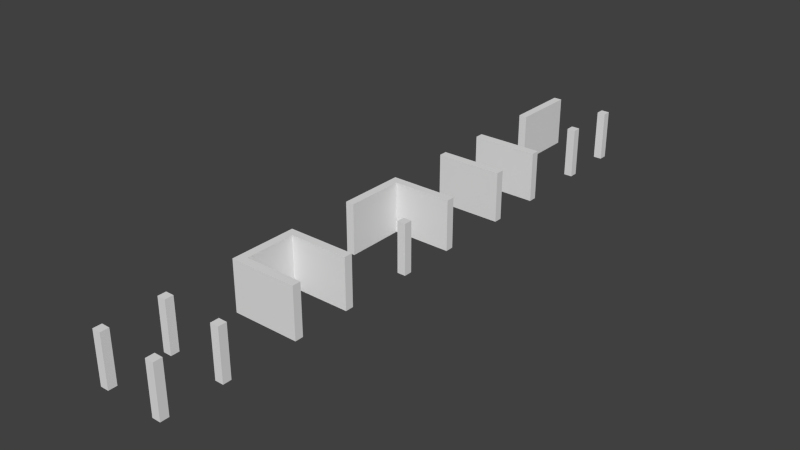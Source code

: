 # Source: steny.blend  (saved by Blender 2.72.0; exported with 4.5.12 LTS)
import bpy
from mathutils import Matrix  # noqa: F401  (used for matrix-valued properties, if any)

bpy.ops.wm.read_factory_settings(use_empty=True)
scene = bpy.context.scene
scene.name = 'Scene'

# ---- collections
col_collection_1 = bpy.data.collections.new('Collection 1'); scene.collection.children.link(col_collection_1)

# ---- materials (node trees are filled in below, after node groups)
mat_stena1 = bpy.data.materials.new('stena1')
mat_stena1.alpha_threshold = 0.0
mat_stena1.use_transparent_shadow = False
mat_stena1.roughness = 0.5

# ---- material node trees

# ---- world
world_world = bpy.data.worlds.new('World'); scene.world = world_world
world_world.color = (0.05088, 0.05088, 0.05088)
world_world.use_sun_shadow = False
world_world.sun_shadow_jitter_overblur = 0.0
world_world.cycles.sampling_method = 'MANUAL'
world_world.cycles.sample_map_resolution = 256

# ---- meshes
me_plane_001 = bpy.data.meshes.new('Plane.001')
me_plane_001.from_pydata([(1.333, -1.0, -4.768e-07), (1.333, -1.0, 2.0), (1.333, 1.0, 0.0), (1.333, 1.0, 2.0), (1.333, -1.333, 2.0), (1.333, 1.333, 0.0), (-1.333, -1.0, -4.768e-07), (-1.333, -1.0, 2.0), (-1.333, 1.0, 0.0), (-1.333, 1.0, 2.0), (-1.333, -1.333, -4.768e-07), (-1.333, -1.333, 2.0), (-1.333, 1.333, 0.0), (-1.0, -1.333, -4.768e-07), (-1.0, -1.333, 2.0), (1.0, -1.333, -4.768e-07), (1.0, -1.333, 2.0), (1.333, -1.333, -4.768e-07), (-1.0, 1.333, 0.0), (-1.0, 1.333, 2.0), (1.0, 1.333, 0.0), (1.0, 1.333, 2.0), (-1.333, 1.333, 2.0), (1.333, 1.333, 2.0), (1.0, -1.0, 2.0), (-1.0, 1.0, 2.0), (1.0, 1.0, 2.0), (-1.0, -1.0, 2.0), (1.0, -1.0, -4.768e-07), (-1.0, 1.0, 0.0), (1.0, 1.0, 0.0), (-1.0, -1.0, -4.768e-07)], [], [(14, 13, 31, 27), (7, 27, 31, 6), (6, 10, 11, 7), (5, 23, 3, 2), (0, 1, 4, 17), (12, 8, 9, 22), (17, 4, 16, 15), (13, 14, 11, 10), (5, 20, 21, 23), (18, 12, 22, 19), (19, 25, 29, 18), (3, 26, 30, 2), (21, 20, 30, 26), (15, 16, 24, 28), (0, 28, 24, 1), (9, 8, 29, 25), (7, 11, 14, 27), (1, 24, 16, 4), (23, 21, 26, 3), (19, 22, 9, 25), (15, 28, 0, 17), (6, 31, 13, 10), (12, 18, 29, 8), (2, 30, 20, 5)])
_uv = me_plane_001.uv_layers.new(name='UVMap')
_uv.uv.foreach_set('vector', [0.4931, 0.0, 0.4931, 1.0, 0.3681, 1.0, 0.3681, 0.0, 0.09597, 0.0, 0.221, 0.0, 0.221, 1.0, 0.09597, 1.0, 0.3681, 1.0, 0.4931, 1.0, 0.4931, 0.0, 0.3681, 0.0, 0.2412, 1.0, 0.2412, 0.0, 0.3662, 0.0, 0.3662, 1.0, 0.3681, 1.0, 0.3681, 0.0, 0.4931, 0.0, 0.4931, 1.0, 0.2412, 1.0, 0.3662, 1.0, 0.3662, 0.0, 0.2412, 0.0, 0.3504, 1.0, 0.3504, 0.0, 0.2254, 0.0, 0.2254, 1.0, 0.221, 1.0, 0.221, 0.0, 0.09597, 0.0, 0.09597, 1.0, 0.3504, 1.0, 0.2254, 1.0, 0.2254, 1.52e-07, 0.3504, 1.52e-07, 0.221, 1.0, 0.09597, 1.0, 0.09597, 1.52e-07, 0.221, 1.52e-07, 0.2412, 0.0, 0.3662, 0.0, 0.3662, 1.0, 0.2412, 1.0, 0.3504, 1.52e-07, 0.2254, 1.52e-07, 0.2254, 1.0, 0.3504, 1.0, 0.2412, 0.0, 0.2412, 1.0, 0.3662, 1.0, 0.3662, 0.0, 0.4931, 1.0, 0.4931, 0.0, 0.3681, 0.0, 0.3681, 1.0, 0.3504, 1.0, 0.2254, 1.0, 0.2254, 0.0, 0.3504, 0.0, 0.09597, 1.52e-07, 0.09597, 1.0, 0.221, 1.0, 0.221, 1.52e-07, 0.0, 0.0, 0.0, 0.0, 0.0, 0.0, 0.0, 0.0, 0.0, 0.0, 0.0, 0.0, 0.0, 0.0, 0.0, 0.0, 0.0, 0.0, 0.0, 0.0, 0.0, 0.0, 0.0, 0.0, 0.0, 0.0, 0.0, 0.0, 0.0, 0.0, 0.0, 0.0, 0.5298, 0.9991, 0.5298, 0.9383, 0.5906, 0.9383, 0.5906, 0.9991, 0.1043, 0.9383, 0.1651, 0.9383, 0.1651, 0.9991, 0.1043, 0.9991, 0.3848, 0.9409, 0.4456, 0.9409, 0.4456, 1.002, 0.3848, 1.002, 0.8711, 1.002, 0.8103, 1.002, 0.8103, 0.9409, 0.8711, 0.9409])
me_plane_001.materials.append(mat_stena1)
me_plane_001.use_remesh_preserve_volume = False
me_plane_001.use_remesh_preserve_attributes = False
me_plane_001.use_mirror_vertex_groups = False
me_plane_001.update()
me_plane_006 = bpy.data.meshes.new('Plane.006')
me_plane_006.from_pydata([(1.333, -1.0, -4.768e-07), (1.333, -1.0, 2.0), (1.333, 1.0, 0.0), (1.333, 1.0, 2.0), (1.333, -1.333, 2.0), (1.333, 1.333, 0.0), (-1.333, -1.0, -4.768e-07), (-1.333, -1.0, 2.0), (-1.333, 1.0, 0.0), (-1.333, 1.0, 2.0), (-1.333, -1.333, -4.768e-07), (-1.333, -1.333, 2.0), (-1.333, 1.333, 0.0), (-1.0, -1.333, -4.768e-07), (-1.0, -1.333, 2.0), (1.0, -1.333, -4.768e-07), (1.0, -1.333, 2.0), (1.333, -1.333, -4.768e-07), (-1.0, 1.333, 0.0), (-1.0, 1.333, 2.0), (1.0, 1.333, 0.0), (1.0, 1.333, 2.0), (-1.333, 1.333, 2.0), (1.333, 1.333, 2.0), (1.0, -1.0, 2.0), (-1.0, 1.0, 2.0), (1.0, 1.0, 2.0), (-1.0, -1.0, 2.0), (1.0, -1.0, -4.768e-07), (-1.0, 1.0, 0.0), (1.0, 1.0, 0.0), (-1.0, -1.0, -4.768e-07)], [], [(6, 10, 11, 7), (5, 23, 3, 2), (0, 1, 4, 17), (12, 8, 9, 22), (17, 4, 16, 15), (13, 14, 11, 10), (5, 20, 21, 23), (18, 12, 22, 19), (3, 26, 30, 2), (18, 19, 21, 20), (6, 7, 9, 8), (13, 15, 16, 14), (27, 24, 28, 31), (0, 28, 24, 1), (26, 25, 29, 30), (27, 31, 29, 25), (2, 30, 20, 5), (20, 30, 29, 18), (8, 12, 18, 29), (6, 8, 29, 31), (6, 31, 13, 10), (13, 31, 28, 15), (15, 28, 0, 17), (1, 24, 16, 4), (14, 16, 24, 27), (7, 11, 14, 27), (7, 27, 25, 9), (19, 22, 9, 25), (21, 19, 25, 26), (23, 21, 26, 3)])
_uv = me_plane_006.uv_layers.new(name='UVMap')
_uv.uv.foreach_set('vector', [0.1598, 1.0, 0.04637, 1.0, 0.04637, 0.0, 0.1598, 0.0, 0.1058, 1.0, 0.1058, 0.0, 0.2308, 0.0, 0.2308, 1.0, 0.7938, 1.0, 0.7938, 0.0, 0.9188, 0.0, 0.9188, 1.0, 0.9536, 1.0, 0.8402, 1.0, 0.8402, 0.0, 0.9536, 0.0, 0.9483, 1.0, 0.9483, 0.0, 0.8362, 0.0, 0.8362, 1.0, 0.1638, 1.0, 0.1638, 0.0, 0.05167, 0.0, 0.05167, 1.0, 0.9395, 1.0, 0.8296, 1.0, 0.8296, 0.0, 0.9395, 0.0, 0.1704, 1.0, 0.06051, 1.0, 0.06051, 0.0, 0.1704, 0.0, 0.9471, 2.086e-07, 0.8194, 2.086e-07, 0.8194, 1.0, 0.9471, 1.0, 0.1704, 1.0, 0.1704, 0.0, 0.8296, 0.0, 0.8296, 1.0, 0.1598, 1.0, 0.1598, 0.0, 0.8402, 0.0, 0.8402, 1.0, 0.1638, 1.0, 0.8362, 1.0, 0.8362, 0.0, 0.1638, 0.0, 0.05291, 0.0, 0.8194, 0.0, 0.8194, 1.0, 0.05291, 1.0, 0.9471, 1.0, 0.8194, 1.0, 0.8194, 0.0, 0.9471, 0.0, 0.8194, 2.086e-07, 0.05291, 2.086e-07, 0.05291, 1.0, 0.8194, 1.0, 0.9512, 0.0, 0.9512, 1.0, 0.04882, 1.0, 0.04882, 0.0, 0.9024, 0.9979, 0.8018, 0.9979, 0.8018, 0.9416, 0.9024, 0.9416, 0.8018, 0.9416, 0.8018, 0.9979, 0.1982, 0.9979, 0.1982, 0.9416, 0.09759, 0.9979, 0.09759, 0.9416, 0.1982, 0.9416, 0.1982, 0.9979, 0.7868, 0.9982, 0.1832, 0.9982, 0.1832, 0.9419, 0.7868, 0.9419, 0.09513, 0.9396, 0.1957, 0.9396, 0.1957, 0.9959, 0.09513, 0.9959, 0.1957, 0.9959, 0.1957, 0.9396, 0.7993, 0.9396, 0.7993, 0.9959, 0.7993, 0.9959, 0.7993, 0.9396, 0.8999, 0.9396, 0.8999, 0.9959, 0.935, 1.406, 0.8281, 1.412, 0.8463, 1.449, 0.9531, 1.443, 0.205, 1.486, 0.8463, 1.449, 0.8281, 1.412, 0.1869, 1.45, 0.08001, 1.456, 0.09813, 1.493, 0.205, 1.486, 0.1869, 1.45, 0.08001, 1.456, 0.1869, 1.45, 0.07812, 1.229, -0.02875, 1.235, 0.06, 1.192, -0.04688, 1.198, -0.02875, 1.235, 0.07812, 1.229, 0.7012, 1.155, 0.06, 1.192, 0.07812, 1.229, 0.7194, 1.191, 0.8081, 1.148, 0.7012, 1.155, 0.7194, 1.191, 0.8262, 1.185])
me_plane_006.materials.append(mat_stena1)
me_plane_006.use_remesh_preserve_volume = False
me_plane_006.use_remesh_preserve_attributes = False
me_plane_006.use_mirror_vertex_groups = False
me_plane_006.update()
me_plane_009 = bpy.data.meshes.new('Plane.009')
me_plane_009.from_pydata([(1.333, -1.0, -4.768e-07), (1.333, -1.0, 2.0), (1.333, 1.0, 0.0), (1.333, 1.0, 2.0), (1.333, -1.333, 2.0), (1.333, 1.333, 0.0), (-1.333, -1.0, -4.768e-07), (-1.333, -1.0, 2.0), (-1.333, 1.0, 0.0), (-1.333, 1.0, 2.0), (-1.333, -1.333, -4.768e-07), (-1.333, -1.333, 2.0), (-1.333, 1.333, 0.0), (-1.0, -1.333, -4.768e-07), (-1.0, -1.333, 2.0), (1.0, -1.333, -4.768e-07), (1.0, -1.333, 2.0), (1.333, -1.333, -4.768e-07), (-1.0, 1.333, 0.0), (-1.0, 1.333, 2.0), (1.0, 1.333, 0.0), (1.0, 1.333, 2.0), (-1.333, 1.333, 2.0), (1.333, 1.333, 2.0), (1.0, -1.0, 2.0), (-1.0, 1.0, 2.0), (1.0, 1.0, 2.0), (-1.0, -1.0, 2.0), (1.0, -1.0, -4.768e-07), (-1.0, 1.0, 0.0), (1.0, 1.0, 0.0), (-1.0, -1.0, -4.768e-07)], [], [(14, 13, 31, 27), (6, 10, 11, 7), (5, 23, 3, 2), (0, 1, 4, 17), (12, 8, 9, 22), (17, 4, 16, 15), (13, 14, 11, 10), (5, 20, 21, 23), (18, 12, 22, 19), (19, 25, 29, 18), (3, 26, 30, 2), (15, 16, 24, 28), (0, 28, 24, 1), (27, 31, 29, 25), (6, 7, 9, 8), (12, 18, 29, 8), (6, 8, 29, 31), (6, 31, 13, 10), (2, 30, 20, 5), (15, 28, 0, 17), (21, 20, 30, 26), (19, 22, 9, 25), (7, 11, 14, 27), (7, 27, 25, 9), (23, 21, 26, 3), (1, 24, 16, 4)])
_uv = me_plane_009.uv_layers.new(name='UVMap')
_uv.uv.foreach_set('vector', [0.9459, 0.0, 0.9459, 1.0, 0.8345, 1.0, 0.8345, 0.0, 0.8345, 1.0, 0.9459, 1.0, 0.9459, 0.0, 0.8345, 0.0, 0.05406, 1.0, 0.05406, 0.0, 0.1655, 0.0, 0.1655, 1.0, 0.8345, 1.0, 0.8345, 0.0, 0.9459, 0.0, 0.9459, 1.0, 0.05406, 1.0, 0.1655, 1.0, 0.1655, 0.0, 0.05406, 0.0, 0.9448, 1.0, 0.9448, 0.0, 0.8336, 0.0, 0.8336, 1.0, 0.1664, 1.0, 0.1664, 0.0, 0.05521, 0.0, 0.05521, 1.0, 0.9448, 1.0, 0.8336, 1.0, 0.8336, 1.192e-07, 0.9448, 1.192e-07, 0.1664, 1.0, 0.05521, 1.0, 0.05521, 1.192e-07, 0.1664, 1.192e-07, 0.05406, 0.0, 0.1655, 0.0, 0.1655, 1.0, 0.05406, 1.0, 0.9448, 1.192e-07, 0.8336, 1.192e-07, 0.8336, 1.0, 0.9448, 1.0, 0.9459, 1.0, 0.9459, 0.0, 0.8345, 0.0, 0.8345, 1.0, 0.9448, 1.0, 0.8336, 1.0, 0.8336, 0.0, 0.9448, 0.0, 0.8345, 0.0, 0.8345, 1.0, 0.1655, 1.0, 0.1655, 0.0, 0.8345, 1.0, 0.8345, 0.0, 0.1655, 0.0, 0.1655, 1.0, 0.0005195, 1.001, 0.0005195, 0.9395, 0.1255, 0.9395, 0.1255, 1.001, 0.8755, 1.001, 0.1255, 1.001, 0.1255, 0.9395, 0.8755, 0.9395, 0.8755, 1.001, 0.8755, 0.9395, 1.001, 0.9395, 1.001, 1.001, 0.8413, 0.9983, 0.7827, 0.9983, 0.7827, 0.9396, 0.8413, 0.9396, 0.8811, 0.9979, 0.8811, 0.9393, 0.9398, 0.9393, 0.9398, 0.9979, 0.05406, 0.0, 0.05406, 1.0, 0.1655, 1.0, 0.1655, 0.0, 0.0, 0.0, 0.0, 0.0, 0.0, 0.0, 0.0, 0.0, 0.0, 0.0, 0.0, 0.0, 0.0, 0.0, 0.0, 0.0, 0.0, 0.0, 0.0, 0.0, 0.0, 0.0, 0.0, 0.0, 0.0, 0.0, 0.0, 0.0, 0.0, 0.0, 0.0, 0.0, 0.0, 0.0, 0.0, 0.0, 0.0, 0.0, 0.0, 0.0])
me_plane_009.materials.append(mat_stena1)
me_plane_009.use_remesh_preserve_volume = False
me_plane_009.use_remesh_preserve_attributes = False
me_plane_009.use_mirror_vertex_groups = False
me_plane_009.update()
me_plane_007 = bpy.data.meshes.new('Plane.007')
me_plane_007.from_pydata([(1.333, 1.0, -4.768e-07), (1.333, 1.0, 2.0), (1.333, -1.0, 0.0), (1.333, -1.0, 2.0), (1.333, 1.333, 2.0), (1.333, -1.333, 0.0), (-1.333, 1.0, -4.768e-07), (-1.333, 1.0, 2.0), (-1.333, -1.0, 0.0), (-1.333, -1.0, 2.0), (-1.333, 1.333, -4.768e-07), (-1.333, 1.333, 2.0), (-1.333, -1.333, 0.0), (-1.0, 1.333, -4.768e-07), (-1.0, 1.333, 2.0), (1.0, 1.333, -4.768e-07), (1.0, 1.333, 2.0), (1.333, 1.333, -4.768e-07), (-1.0, -1.333, 0.0), (-1.0, -1.333, 2.0), (1.0, -1.333, 0.0), (1.0, -1.333, 2.0), (-1.333, -1.333, 2.0), (1.333, -1.333, 2.0), (1.0, 1.0, 2.0), (-1.0, -1.0, 2.0), (1.0, -1.0, 2.0), (-1.0, 1.0, 2.0), (1.0, 1.0, -4.768e-07), (-1.0, -1.0, 0.0), (1.0, -1.0, 0.0), (-1.0, 1.0, -4.768e-07), (1.333, -1.0, 0.0), (1.333, -1.0, 2.0), (1.0, -1.0, 2.0), (1.0, -1.0, 0.0)], [], [(6, 7, 11, 10), (5, 2, 3, 23), (0, 17, 4, 1), (12, 22, 9, 8), (17, 15, 16, 4), (13, 10, 11, 14), (5, 23, 21, 20), (18, 19, 22, 12), (19, 18, 29, 25), (21, 26, 30, 20), (13, 14, 16, 15), (27, 31, 28, 24), (0, 1, 24, 28), (27, 25, 29, 31), (6, 8, 9, 7), (2, 5, 20, 30), (15, 17, 0, 28), (13, 15, 28, 31), (6, 10, 13, 31), (6, 31, 29, 8), (12, 8, 29, 18), (23, 3, 26, 21), (1, 4, 16, 24), (11, 7, 27, 14), (14, 27, 24, 16), (7, 9, 25, 27), (19, 25, 9, 22), (33, 34, 35, 32)])
_uv = me_plane_007.uv_layers.new(name='UVMap')
_uv.uv.foreach_set('vector', [0.8381, 1.0, 0.8381, 0.0, 0.9508, 0.0, 0.9508, 1.0, 0.04915, 1.0, 0.1619, 1.0, 0.1619, 0.0, 0.04915, 0.0, 0.8381, 1.0, 0.9508, 1.0, 0.9508, 0.0, 0.8381, 0.0, 0.04915, 1.0, 0.04915, 0.0, 0.1619, 0.0, 0.1619, 1.0, 0.9473, 1.0, 0.8355, 1.0, 0.8355, 0.0, 0.9473, 0.0, 0.1645, 1.0, 0.05266, 1.0, 0.05266, 0.0, 0.1645, 0.0, 0.9473, 1.0, 0.9473, 1.192e-07, 0.8355, 1.192e-07, 0.8355, 1.0, 0.1645, 1.0, 0.1645, 1.192e-07, 0.05266, 1.192e-07, 0.05266, 1.0, 0.04915, 0.0, 0.04915, 1.0, 0.1619, 1.0, 0.1619, 0.0, 0.04915, 0.0, 0.1619, 0.0, 0.1619, 1.0, 0.04915, 1.0, 0.1645, 1.0, 0.1645, 0.0, 0.8355, 0.0, 0.8355, 1.0, 0.1645, 1.192e-07, 0.1645, 1.0, 0.8355, 1.0, 0.8355, 1.192e-07, 0.9473, 1.0, 0.9473, 1.192e-07, 0.8355, 1.192e-07, 0.8355, 1.0, 0.8381, 0.0, 0.1619, 0.0, 0.1619, 1.0, 0.8381, 1.0, 0.8381, 1.0, 0.1619, 1.0, 0.1619, 0.0, 0.8381, 0.0, 0.4595, 1.002, 0.4595, 0.9391, 0.3967, 0.9391, 0.3967, 1.002, 0.875, 1.0, 1.0, 1.0, 1.0, 0.9439, 0.875, 0.9439, 0.125, 1.0, 0.875, 1.0, 0.875, 0.9439, 0.125, 0.9439, 0.0, 0.9439, 0.0, 1.0, 0.125, 1.0, 0.125, 0.9439, 0.9405, 0.9971, 0.9405, 0.941, 0.1905, 0.941, 0.1905, 0.9971, 0.06548, 0.9971, 0.1905, 0.9971, 0.1905, 0.941, 0.06548, 0.941, 0.0, 0.0, 0.0, 0.0, 0.0, 0.0, 0.0, 0.0, 0.0, 0.0, 0.0, 0.0, 0.0, 0.0, 0.0, 0.0, 0.0, 0.0, 0.0, 0.0, 0.0, 0.0, 0.0, 0.0, 0.0, 0.0, 0.0, 0.0, 0.0, 0.0, 0.0, 0.0, 0.0, 0.0, 0.0, 0.0, 0.0, 0.0, 0.0, 0.0, 0.0, 0.0, 0.0, 0.0, 0.0, 0.0, 0.0, 0.0, 0.5697, 0.0, 0.4303, 0.0, 0.4303, 1.0, 0.5697, 1.0])
me_plane_007.materials.append(mat_stena1)
me_plane_007.use_remesh_preserve_volume = False
me_plane_007.use_remesh_preserve_attributes = False
me_plane_007.use_mirror_vertex_groups = False
me_plane_007.update()
me_plane_008 = bpy.data.meshes.new('Plane.008')
me_plane_008.from_pydata([(1.333, -1.0, -4.768e-07), (1.333, -1.0, 2.0), (1.333, 1.0, 0.0), (1.333, 1.0, 2.0), (1.333, -1.333, 2.0), (1.333, 1.333, 0.0), (-1.333, -1.0, -4.768e-07), (-1.333, -1.0, 2.0), (-1.333, 1.0, 0.0), (-1.333, 1.0, 2.0), (-1.333, -1.333, -4.768e-07), (-1.333, -1.333, 2.0), (-1.333, 1.333, 0.0), (-1.0, -1.333, -4.768e-07), (-1.0, -1.333, 2.0), (1.0, -1.333, -4.768e-07), (1.0, -1.333, 2.0), (1.333, -1.333, -4.768e-07), (-1.0, 1.333, 0.0), (-1.0, 1.333, 2.0), (1.0, 1.333, 0.0), (1.0, 1.333, 2.0), (-1.333, 1.333, 2.0), (1.333, 1.333, 2.0), (1.0, -1.0, 2.0), (-1.0, 1.0, 2.0), (1.0, 1.0, 2.0), (-1.0, -1.0, 2.0), (1.0, -1.0, -4.768e-07), (-1.0, 1.0, 0.0), (1.0, 1.0, 0.0), (-1.0, -1.0, -4.768e-07)], [], [(7, 27, 31, 6), (6, 10, 11, 7), (5, 23, 3, 2), (0, 1, 4, 17), (12, 8, 9, 22), (17, 4, 16, 15), (13, 14, 11, 10), (5, 20, 21, 23), (18, 12, 22, 19), (3, 26, 30, 2), (13, 15, 16, 14), (27, 24, 28, 31), (26, 25, 29, 30), (18, 19, 21, 20), (0, 28, 24, 1), (9, 8, 29, 25), (2, 30, 20, 5), (8, 12, 18, 29), (20, 30, 29, 18), (6, 31, 13, 10), (15, 28, 0, 17), (13, 31, 28, 15), (1, 24, 16, 4), (7, 11, 14, 27), (14, 16, 24, 27), (23, 21, 26, 3), (19, 22, 9, 25), (21, 19, 25, 26)])
_uv = me_plane_008.uv_layers.new(name='UVMap')
_uv.uv.foreach_set('vector', [0.04999, 0.0, 0.1625, 0.0, 0.1625, 1.0, 0.04999, 1.0, 0.8258, 1.0, 0.9508, 1.0, 0.9508, 0.0, 0.8258, 0.0, 0.06152, 1.0, 0.06152, 0.0, 0.1865, 0.0, 0.1865, 1.0, 0.8258, 1.0, 0.8258, 0.0, 0.9508, 0.0, 0.9508, 1.0, 0.06152, 1.0, 0.1865, 1.0, 0.1865, 0.0, 0.06152, 0.0, 0.95, 1.0, 0.95, 0.0, 0.8375, 0.0, 0.8375, 1.0, 0.1625, 1.0, 0.1625, 0.0, 0.04999, 0.0, 0.04999, 1.0, 0.95, 1.0, 0.8375, 1.0, 0.8375, 1.49e-07, 0.95, 1.49e-07, 0.1625, 1.0, 0.04999, 1.0, 0.04999, 1.49e-07, 0.1625, 1.49e-07, 0.95, 1.49e-07, 0.8375, 1.49e-07, 0.8375, 1.0, 0.95, 1.0, 0.1625, 1.0, 0.8375, 1.0, 0.8375, 0.0, 0.1625, 0.0, 0.1625, 0.0, 0.8375, 0.0, 0.8375, 1.0, 0.1625, 1.0, 0.8375, 1.49e-07, 0.1625, 1.49e-07, 0.1625, 1.0, 0.8375, 1.0, 0.1625, 1.0, 0.1625, 1.49e-07, 0.8375, 1.49e-07, 0.8375, 1.0, 0.95, 1.0, 0.8375, 1.0, 0.8375, 0.0, 0.95, 0.0, 0.04999, 1.49e-07, 0.04999, 1.0, 0.1625, 1.0, 0.1625, 1.49e-07, 1.0, 1.001, 0.875, 1.001, 0.875, 0.9425, 1.0, 0.9425, 0.0, 1.001, 0.0, 0.9425, 0.125, 0.9425, 0.125, 1.001, 0.875, 0.9425, 0.875, 1.001, 0.125, 1.001, 0.125, 0.9425, 0.0, 0.9414, 0.125, 0.9414, 0.125, 1.0, 0.0, 1.0, 0.875, 1.0, 0.875, 0.9414, 1.0, 0.9414, 1.0, 1.0, 0.125, 1.0, 0.125, 0.9414, 0.875, 0.9414, 0.875, 1.0, 0.0, 0.0, 0.0, 0.0, 0.0, 0.0, 0.0, 0.0, 0.0, 0.0, 0.0, 0.0, 0.0, 0.0, 0.0, 0.0, 0.0, 0.0, 0.0, 0.0, 0.0, 0.0, 0.0, 0.0, 0.0, 0.0, 0.0, 0.0, 0.0, 0.0, 0.0, 0.0, 0.0, 0.0, 0.0, 0.0, 0.0, 0.0, 0.0, 0.0, 0.0, 0.0, 0.0, 0.0, 0.0, 0.0, 0.0, 0.0])
me_plane_008.materials.append(mat_stena1)
me_plane_008.use_remesh_preserve_volume = False
me_plane_008.use_remesh_preserve_attributes = False
me_plane_008.use_mirror_vertex_groups = False
me_plane_008.update()

# ---- objects
ob_four_hole_part = bpy.data.objects.new('four_hole_part', me_plane_001)
ob_one_hole_part = bpy.data.objects.new('one_hole_part', me_plane_006)
ob_three_hole_part = bpy.data.objects.new('three_hole_part', me_plane_009)
ob_two_hole_part = bpy.data.objects.new('two_hole_part', me_plane_007)
ob_two_opposite_hole_part = bpy.data.objects.new('two_opposite_hole_part', me_plane_008)

# ---- transforms, parenting, visibility, modifiers, constraints
ob_four_hole_part.location = (0.0, -8.381, 0.0)
ob_four_hole_part.scale = (0.75, 0.75, 0.75)
ob_four_hole_part.lineart.crease_threshold = 0.0
ob_one_hole_part.location = (0.0, -4.381, -1.49e-07)
ob_one_hole_part.scale = (0.75, 0.75, 0.75)
ob_one_hole_part.lineart.crease_threshold = 0.0
ob_three_hole_part.location = (0.0, 7.619, -1.49e-07)
ob_three_hole_part.scale = (0.75, 0.75, 0.75)
ob_three_hole_part.lineart.crease_threshold = 0.0
ob_two_hole_part.location = (0.0, -0.3808, -1.49e-07)
ob_two_hole_part.scale = (0.75, 0.75, 0.75)
ob_two_hole_part.lineart.crease_threshold = 0.0
ob_two_opposite_hole_part.location = (0.0, 3.619, -1.49e-07)
ob_two_opposite_hole_part.scale = (0.75, 0.75, 0.75)
ob_two_opposite_hole_part.lineart.crease_threshold = 0.0

# ---- collection membership
col_collection_1.objects.link(ob_four_hole_part)
col_collection_1.objects.link(ob_one_hole_part)
col_collection_1.objects.link(ob_three_hole_part)
col_collection_1.objects.link(ob_two_hole_part)
col_collection_1.objects.link(ob_two_opposite_hole_part)

# ---- scene / render settings (as saved in the file)
scene.frame_start = 1; scene.frame_end = 250; scene.frame_set(1)
scene.render.engine = 'BLENDER_EEVEE_NEXT'
scene.render.resolution_percentage = 50
scene.render.dither_intensity = 0.0
scene.cycles.use_denoising = False
scene.cycles.samples = 10
scene.cycles.sampling_pattern = 'TABULATED_SOBOL'
scene.cycles.light_sampling_threshold = 0.0
scene.cycles.use_adaptive_sampling = False
scene.cycles.use_light_tree = False
scene.cycles.blur_glossy = 0.0
scene.cycles.pixel_filter_type = 'GAUSSIAN'
scene.cycles.sample_clamp_indirect = 0.0
scene.view_settings.view_transform = 'Standard'
bpy.context.view_layer.update()

# ---- added for rendering (the .blend has no active camera and no usable light): camera, sun
cam_auto = bpy.data.cameras.new('AutoCamera')
cam_auto.lens = 50.0
cam_auto.sensor_width = 36.0
cam_auto.clip_end = 1000.0
ob_auto_camera = bpy.data.objects.new('AutoCamera', cam_auto)
scene.collection.objects.link(ob_auto_camera)
ob_auto_camera.location = (16.8139, -20.5575, 14.2011)
ob_auto_camera.rotation_euler = (1.09748, -7.21219e-08, 0.694738)
scene.camera = ob_auto_camera
light_auto_sun = bpy.data.lights.new('AutoSun', 'SUN')
light_auto_sun.energy = 3.0
light_auto_sun.angle = 0.0523599
ob_auto_sun = bpy.data.objects.new('AutoSun', light_auto_sun)
scene.collection.objects.link(ob_auto_sun)
ob_auto_sun.rotation_euler = (0.872665, 0.174533, 0.523599)
bpy.context.view_layer.update()
